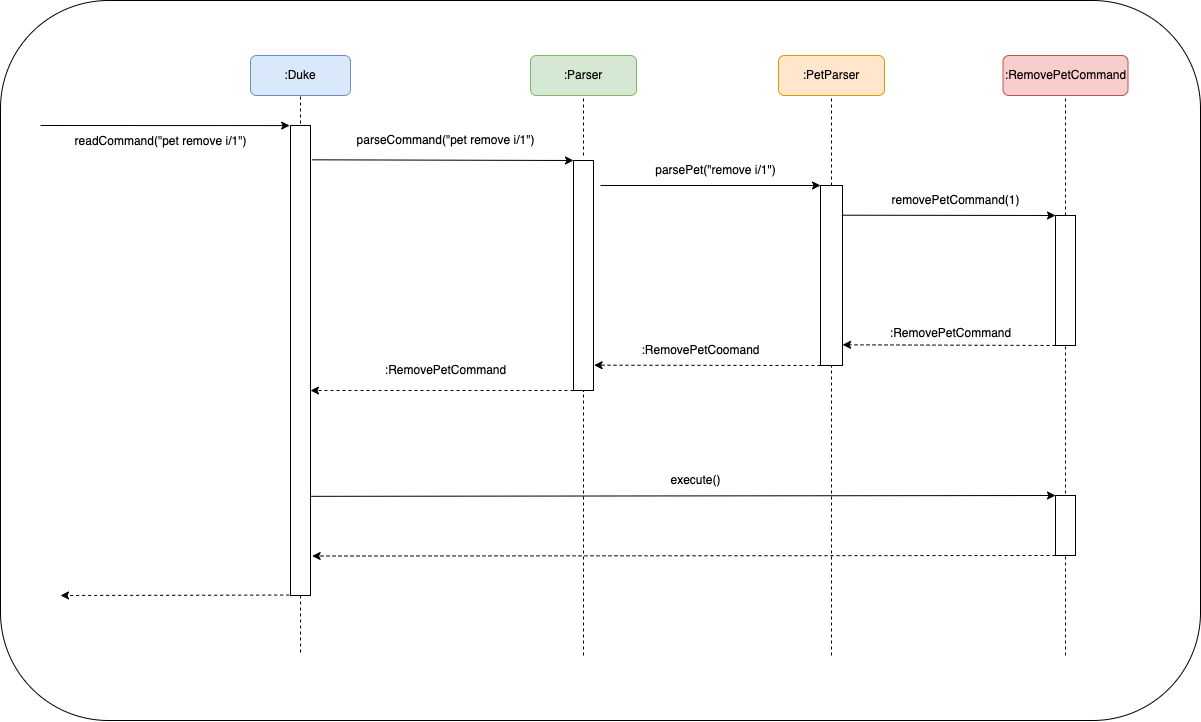

The diagram above was exported from draw.io. Its source (the exported page's mxGraphModel, read from the mxfile embedded in the PNG):
<mxGraphModel dx="2100" dy="793" grid="1" gridSize="10" guides="1" tooltips="1" connect="1" arrows="1" fold="1" page="1" pageScale="1" pageWidth="827" pageHeight="1169" math="0" shadow="0">
  <root>
    <mxCell id="0" />
    <mxCell id="1" parent="0" />
    <mxCell id="czXW9QVfjJwnmRT_rS9j-4" value="" style="rounded=1;whiteSpace=wrap;html=1;" vertex="1" parent="1">
      <mxGeometry x="-470" y="25" width="1200" height="720" as="geometry" />
    </mxCell>
    <mxCell id="063TzQV-iATJEPMxxV99-1" value=":PetParser" style="rounded=1;whiteSpace=wrap;html=1;fillColor=#ffe6cc;strokeColor=#d79b00;" parent="1" vertex="1">
      <mxGeometry x="308" y="80" width="106" height="40" as="geometry" />
    </mxCell>
    <mxCell id="063TzQV-iATJEPMxxV99-3" value=":RemovePetCommand" style="rounded=1;whiteSpace=wrap;html=1;fillColor=#f8cecc;strokeColor=#b85450;" parent="1" vertex="1">
      <mxGeometry x="532.5" y="80" width="125" height="40" as="geometry" />
    </mxCell>
    <mxCell id="063TzQV-iATJEPMxxV99-4" value=":Parser" style="rounded=1;whiteSpace=wrap;html=1;fillColor=#d5e8d4;strokeColor=#82b366;" parent="1" vertex="1">
      <mxGeometry x="60" y="80" width="106" height="40" as="geometry" />
    </mxCell>
    <mxCell id="063TzQV-iATJEPMxxV99-5" value=":Duke" style="rounded=1;whiteSpace=wrap;html=1;fillColor=#dae8fc;strokeColor=#6c8ebf;" parent="1" vertex="1">
      <mxGeometry x="-220" y="80" width="100" height="40" as="geometry" />
    </mxCell>
    <mxCell id="063TzQV-iATJEPMxxV99-6" value="" style="endArrow=none;dashed=1;html=1;rounded=0;entryX=0.5;entryY=1;entryDx=0;entryDy=0;" parent="1" target="063TzQV-iATJEPMxxV99-5" edge="1">
      <mxGeometry width="50" height="50" relative="1" as="geometry">
        <mxPoint x="-170" y="160" as="sourcePoint" />
        <mxPoint x="150" y="330" as="targetPoint" />
      </mxGeometry>
    </mxCell>
    <mxCell id="063TzQV-iATJEPMxxV99-7" value="" style="rounded=0;whiteSpace=wrap;html=1;" parent="1" vertex="1">
      <mxGeometry x="-180" y="150" width="20" height="470" as="geometry" />
    </mxCell>
    <mxCell id="063TzQV-iATJEPMxxV99-9" value="" style="endArrow=classic;html=1;rounded=0;entryX=-0.042;entryY=0.047;entryDx=0;entryDy=0;entryPerimeter=0;" parent="1" edge="1">
      <mxGeometry width="50" height="50" relative="1" as="geometry">
        <mxPoint x="-430" y="150" as="sourcePoint" />
        <mxPoint x="-180.84000000000015" y="150.09000000000015" as="targetPoint" />
      </mxGeometry>
    </mxCell>
    <mxCell id="063TzQV-iATJEPMxxV99-10" value="readCommand(&quot;pet remove i/1&quot;)" style="text;html=1;align=center;verticalAlign=middle;resizable=0;points=[];autosize=1;strokeColor=none;fillColor=none;" parent="1" vertex="1">
      <mxGeometry x="-410" y="151" width="200" height="30" as="geometry" />
    </mxCell>
    <mxCell id="063TzQV-iATJEPMxxV99-12" value="" style="rounded=0;whiteSpace=wrap;html=1;" parent="1" vertex="1">
      <mxGeometry x="103" y="185" width="20" height="230" as="geometry" />
    </mxCell>
    <mxCell id="063TzQV-iATJEPMxxV99-13" value="" style="endArrow=none;dashed=1;html=1;rounded=0;entryX=0.5;entryY=1;entryDx=0;entryDy=0;" parent="1" target="063TzQV-iATJEPMxxV99-4" edge="1">
      <mxGeometry width="50" height="50" relative="1" as="geometry">
        <mxPoint x="113" y="180" as="sourcePoint" />
        <mxPoint x="180" y="360" as="targetPoint" />
      </mxGeometry>
    </mxCell>
    <mxCell id="063TzQV-iATJEPMxxV99-14" value="" style="endArrow=classic;html=1;rounded=0;entryX=0;entryY=0;entryDx=0;entryDy=0;exitX=1.083;exitY=0.073;exitDx=0;exitDy=0;exitPerimeter=0;" parent="1" source="063TzQV-iATJEPMxxV99-7" target="063TzQV-iATJEPMxxV99-12" edge="1">
      <mxGeometry width="50" height="50" relative="1" as="geometry">
        <mxPoint x="130" y="410" as="sourcePoint" />
        <mxPoint x="180" y="360" as="targetPoint" />
      </mxGeometry>
    </mxCell>
    <mxCell id="063TzQV-iATJEPMxxV99-15" value="parseCommand(&quot;pet remove i/1&quot;)" style="text;html=1;align=center;verticalAlign=middle;resizable=0;points=[];autosize=1;strokeColor=none;fillColor=none;" parent="1" vertex="1">
      <mxGeometry x="-125" y="150" width="200" height="30" as="geometry" />
    </mxCell>
    <mxCell id="063TzQV-iATJEPMxxV99-16" value="" style="endArrow=none;dashed=1;html=1;rounded=0;entryX=0.5;entryY=1;entryDx=0;entryDy=0;" parent="1" target="063TzQV-iATJEPMxxV99-1" edge="1">
      <mxGeometry width="50" height="50" relative="1" as="geometry">
        <mxPoint x="361" y="210" as="sourcePoint" />
        <mxPoint x="268" y="380" as="targetPoint" />
      </mxGeometry>
    </mxCell>
    <mxCell id="063TzQV-iATJEPMxxV99-17" value="" style="rounded=0;whiteSpace=wrap;html=1;" parent="1" vertex="1">
      <mxGeometry x="350" y="210" width="22" height="180" as="geometry" />
    </mxCell>
    <mxCell id="063TzQV-iATJEPMxxV99-18" value="" style="endArrow=classic;html=1;rounded=0;entryX=0;entryY=0;entryDx=0;entryDy=0;" parent="1" target="063TzQV-iATJEPMxxV99-17" edge="1">
      <mxGeometry width="50" height="50" relative="1" as="geometry">
        <mxPoint x="130" y="210" as="sourcePoint" />
        <mxPoint x="350" y="300" as="targetPoint" />
      </mxGeometry>
    </mxCell>
    <mxCell id="063TzQV-iATJEPMxxV99-19" value="parsePet(&quot;remove i/1&quot;)" style="text;html=1;align=center;verticalAlign=middle;resizable=0;points=[];autosize=1;strokeColor=none;fillColor=none;" parent="1" vertex="1">
      <mxGeometry x="175" y="180" width="140" height="30" as="geometry" />
    </mxCell>
    <mxCell id="063TzQV-iATJEPMxxV99-20" value="" style="endArrow=none;dashed=1;html=1;rounded=0;entryX=0.5;entryY=1;entryDx=0;entryDy=0;exitX=0.5;exitY=0;exitDx=0;exitDy=0;" parent="1" target="063TzQV-iATJEPMxxV99-3" edge="1" source="063TzQV-iATJEPMxxV99-21">
      <mxGeometry width="50" height="50" relative="1" as="geometry">
        <mxPoint x="595" y="230" as="sourcePoint" />
        <mxPoint x="440" y="290" as="targetPoint" />
      </mxGeometry>
    </mxCell>
    <mxCell id="063TzQV-iATJEPMxxV99-21" value="" style="rounded=0;whiteSpace=wrap;html=1;" parent="1" vertex="1">
      <mxGeometry x="585" y="240" width="20" height="130" as="geometry" />
    </mxCell>
    <mxCell id="063TzQV-iATJEPMxxV99-22" value="" style="endArrow=classic;html=1;rounded=0;entryX=0;entryY=0;entryDx=0;entryDy=0;exitX=0.972;exitY=0.165;exitDx=0;exitDy=0;exitPerimeter=0;" parent="1" source="063TzQV-iATJEPMxxV99-17" target="063TzQV-iATJEPMxxV99-21" edge="1">
      <mxGeometry width="50" height="50" relative="1" as="geometry">
        <mxPoint x="370" y="240" as="sourcePoint" />
        <mxPoint x="580" y="230" as="targetPoint" />
      </mxGeometry>
    </mxCell>
    <mxCell id="063TzQV-iATJEPMxxV99-24" value="removePetCommand(1)" style="text;html=1;align=center;verticalAlign=middle;resizable=0;points=[];autosize=1;strokeColor=none;fillColor=none;" parent="1" vertex="1">
      <mxGeometry x="410" y="210" width="150" height="30" as="geometry" />
    </mxCell>
    <mxCell id="063TzQV-iATJEPMxxV99-25" value="" style="endArrow=classic;html=1;rounded=0;exitX=0;exitY=1;exitDx=0;exitDy=0;entryX=1.003;entryY=0.885;entryDx=0;entryDy=0;entryPerimeter=0;dashed=1;" parent="1" source="063TzQV-iATJEPMxxV99-21" target="063TzQV-iATJEPMxxV99-17" edge="1">
      <mxGeometry width="50" height="50" relative="1" as="geometry">
        <mxPoint x="290" y="310" as="sourcePoint" />
        <mxPoint x="340" y="260" as="targetPoint" />
      </mxGeometry>
    </mxCell>
    <mxCell id="063TzQV-iATJEPMxxV99-26" value="" style="endArrow=classic;html=1;rounded=0;dashed=1;exitX=0;exitY=1;exitDx=0;exitDy=0;entryX=1.031;entryY=0.89;entryDx=0;entryDy=0;entryPerimeter=0;" parent="1" source="063TzQV-iATJEPMxxV99-17" target="063TzQV-iATJEPMxxV99-12" edge="1">
      <mxGeometry width="50" height="50" relative="1" as="geometry">
        <mxPoint x="160" y="360" as="sourcePoint" />
        <mxPoint x="210" y="310" as="targetPoint" />
      </mxGeometry>
    </mxCell>
    <mxCell id="063TzQV-iATJEPMxxV99-27" value="" style="endArrow=classic;html=1;rounded=0;dashed=1;exitX=0;exitY=1;exitDx=0;exitDy=0;" parent="1" source="063TzQV-iATJEPMxxV99-12" edge="1">
      <mxGeometry width="50" height="50" relative="1" as="geometry">
        <mxPoint x="-10" y="360" as="sourcePoint" />
        <mxPoint x="-160" y="415" as="targetPoint" />
      </mxGeometry>
    </mxCell>
    <mxCell id="063TzQV-iATJEPMxxV99-28" value="&lt;br&gt;:RemovePetCommand" style="text;html=1;align=center;verticalAlign=middle;resizable=0;points=[];autosize=1;strokeColor=none;fillColor=none;" parent="1" vertex="1">
      <mxGeometry x="410" y="330" width="140" height="40" as="geometry" />
    </mxCell>
    <mxCell id="063TzQV-iATJEPMxxV99-29" value=":RemovePetCoomand" style="text;html=1;align=center;verticalAlign=middle;resizable=0;points=[];autosize=1;strokeColor=none;fillColor=none;" parent="1" vertex="1">
      <mxGeometry x="160" y="360" width="140" height="30" as="geometry" />
    </mxCell>
    <mxCell id="063TzQV-iATJEPMxxV99-30" value=":RemovePetCommand" style="text;html=1;align=center;verticalAlign=middle;resizable=0;points=[];autosize=1;strokeColor=none;fillColor=none;" parent="1" vertex="1">
      <mxGeometry x="-95" y="380" width="140" height="30" as="geometry" />
    </mxCell>
    <mxCell id="063TzQV-iATJEPMxxV99-33" value="" style="endArrow=none;dashed=1;html=1;rounded=0;exitX=0.5;exitY=1;exitDx=0;exitDy=0;" parent="1" source="063TzQV-iATJEPMxxV99-7" edge="1">
      <mxGeometry width="50" height="50" relative="1" as="geometry">
        <mxPoint x="100" y="450" as="sourcePoint" />
        <mxPoint x="-170" y="680" as="targetPoint" />
      </mxGeometry>
    </mxCell>
    <mxCell id="063TzQV-iATJEPMxxV99-34" value="" style="endArrow=none;dashed=1;html=1;rounded=0;entryX=0.5;entryY=1;entryDx=0;entryDy=0;" parent="1" target="063TzQV-iATJEPMxxV99-12" edge="1">
      <mxGeometry width="50" height="50" relative="1" as="geometry">
        <mxPoint x="113" y="680" as="sourcePoint" />
        <mxPoint x="80" y="400" as="targetPoint" />
      </mxGeometry>
    </mxCell>
    <mxCell id="063TzQV-iATJEPMxxV99-35" value="" style="endArrow=none;dashed=1;html=1;rounded=0;entryX=0.5;entryY=1;entryDx=0;entryDy=0;" parent="1" target="063TzQV-iATJEPMxxV99-17" edge="1">
      <mxGeometry width="50" height="50" relative="1" as="geometry">
        <mxPoint x="361" y="680" as="sourcePoint" />
        <mxPoint x="80" y="400" as="targetPoint" />
      </mxGeometry>
    </mxCell>
    <mxCell id="063TzQV-iATJEPMxxV99-36" value="" style="endArrow=none;dashed=1;html=1;rounded=0;entryX=0.5;entryY=1;entryDx=0;entryDy=0;" parent="1" target="063TzQV-iATJEPMxxV99-21" edge="1">
      <mxGeometry width="50" height="50" relative="1" as="geometry">
        <mxPoint x="595" y="680" as="sourcePoint" />
        <mxPoint x="390" y="400" as="targetPoint" />
      </mxGeometry>
    </mxCell>
    <mxCell id="czXW9QVfjJwnmRT_rS9j-5" value="" style="endArrow=classic;html=1;rounded=0;exitX=1.031;exitY=0.789;exitDx=0;exitDy=0;exitPerimeter=0;entryX=0;entryY=0;entryDx=0;entryDy=0;" edge="1" parent="1" source="063TzQV-iATJEPMxxV99-7" target="czXW9QVfjJwnmRT_rS9j-6">
      <mxGeometry width="50" height="50" relative="1" as="geometry">
        <mxPoint x="40" y="520" as="sourcePoint" />
        <mxPoint x="580" y="520" as="targetPoint" />
      </mxGeometry>
    </mxCell>
    <mxCell id="czXW9QVfjJwnmRT_rS9j-6" value="" style="rounded=0;whiteSpace=wrap;html=1;" vertex="1" parent="1">
      <mxGeometry x="585" y="520" width="20" height="60" as="geometry" />
    </mxCell>
    <mxCell id="czXW9QVfjJwnmRT_rS9j-7" style="edgeStyle=orthogonalEdgeStyle;rounded=0;orthogonalLoop=1;jettySize=auto;html=1;exitX=0.5;exitY=1;exitDx=0;exitDy=0;" edge="1" parent="1" source="czXW9QVfjJwnmRT_rS9j-6" target="czXW9QVfjJwnmRT_rS9j-6">
      <mxGeometry relative="1" as="geometry" />
    </mxCell>
    <mxCell id="czXW9QVfjJwnmRT_rS9j-8" value="execute()" style="text;html=1;align=center;verticalAlign=middle;resizable=0;points=[];autosize=1;strokeColor=none;fillColor=none;" vertex="1" parent="1">
      <mxGeometry x="190" y="490" width="70" height="30" as="geometry" />
    </mxCell>
    <mxCell id="czXW9QVfjJwnmRT_rS9j-9" value="" style="endArrow=classic;html=1;rounded=0;exitX=0;exitY=1;exitDx=0;exitDy=0;entryX=1.083;entryY=0.916;entryDx=0;entryDy=0;entryPerimeter=0;dashed=1;" edge="1" parent="1" source="czXW9QVfjJwnmRT_rS9j-6" target="063TzQV-iATJEPMxxV99-7">
      <mxGeometry width="50" height="50" relative="1" as="geometry">
        <mxPoint x="640" y="360" as="sourcePoint" />
        <mxPoint x="690" y="310" as="targetPoint" />
      </mxGeometry>
    </mxCell>
    <mxCell id="czXW9QVfjJwnmRT_rS9j-11" value="" style="endArrow=classic;html=1;rounded=0;dashed=1;exitX=-0.067;exitY=0.965;exitDx=0;exitDy=0;exitPerimeter=0;" edge="1" parent="1">
      <mxGeometry width="50" height="50" relative="1" as="geometry">
        <mxPoint x="-181.33999999999992" y="619.55" as="sourcePoint" />
        <mxPoint x="-410" y="620" as="targetPoint" />
      </mxGeometry>
    </mxCell>
  </root>
</mxGraphModel>